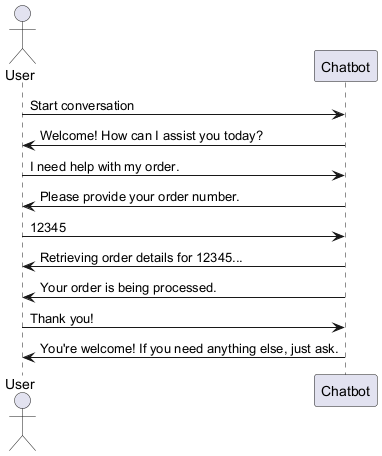

The diagram above was rendered by PlantUML. Its source (embedded in the PNG):
@startuml
actor User
participant Chatbot

User -> Chatbot: Start conversation
Chatbot -> User: Welcome! How can I assist you today?
User -> Chatbot: I need help with my order.
Chatbot -> User: Please provide your order number.
User -> Chatbot: 12345
Chatbot -> User: Retrieving order details for 12345...
Chatbot -> User: Your order is being processed.
User -> Chatbot: Thank you!
Chatbot -> User: You're welcome! If you need anything else, just ask.
@enduml